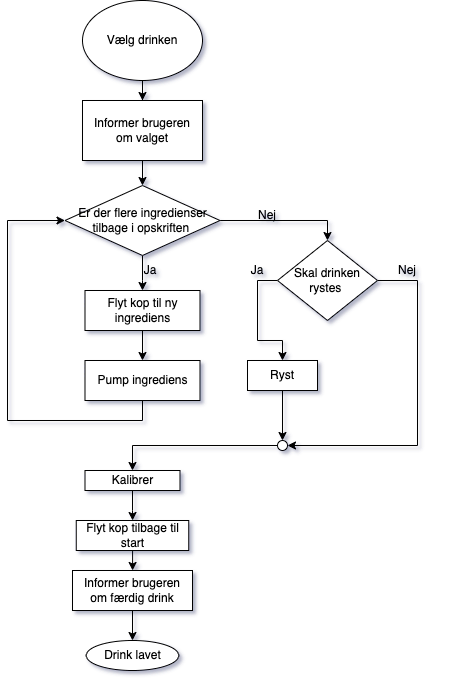

The diagram above was exported from draw.io. Its source (the exported page's mxGraphModel, read from the mxfile embedded in the PNG):
<mxGraphModel dx="1466" dy="822" grid="1" gridSize="10" guides="1" tooltips="1" connect="1" arrows="1" fold="1" page="1" pageScale="1" pageWidth="1169" pageHeight="1654" math="0" shadow="0">
  <root>
    <mxCell id="WIyWlLk6GJQsqaUBKTNV-0" />
    <mxCell id="WIyWlLk6GJQsqaUBKTNV-1" parent="WIyWlLk6GJQsqaUBKTNV-0" />
    <mxCell id="l7Wbj05eZ42FmEDlQgAf-4" style="edgeStyle=orthogonalEdgeStyle;rounded=0;orthogonalLoop=1;jettySize=auto;html=1;" edge="1" parent="WIyWlLk6GJQsqaUBKTNV-1" source="l7Wbj05eZ42FmEDlQgAf-0" target="l7Wbj05eZ42FmEDlQgAf-3">
      <mxGeometry relative="1" as="geometry" />
    </mxCell>
    <mxCell id="l7Wbj05eZ42FmEDlQgAf-0" value="Vælg drinken" style="ellipse;whiteSpace=wrap;html=1;" vertex="1" parent="WIyWlLk6GJQsqaUBKTNV-1">
      <mxGeometry x="465" y="70" width="120" height="80" as="geometry" />
    </mxCell>
    <mxCell id="l7Wbj05eZ42FmEDlQgAf-5" style="edgeStyle=orthogonalEdgeStyle;rounded=0;orthogonalLoop=1;jettySize=auto;html=1;entryX=0.5;entryY=0;entryDx=0;entryDy=0;" edge="1" parent="WIyWlLk6GJQsqaUBKTNV-1" source="l7Wbj05eZ42FmEDlQgAf-3" target="l7Wbj05eZ42FmEDlQgAf-7">
      <mxGeometry relative="1" as="geometry">
        <mxPoint x="525" y="260" as="targetPoint" />
      </mxGeometry>
    </mxCell>
    <mxCell id="l7Wbj05eZ42FmEDlQgAf-3" value="Informer brugeren&lt;br&gt;om valget" style="rounded=0;whiteSpace=wrap;html=1;" vertex="1" parent="WIyWlLk6GJQsqaUBKTNV-1">
      <mxGeometry x="465" y="170" width="120" height="60" as="geometry" />
    </mxCell>
    <mxCell id="l7Wbj05eZ42FmEDlQgAf-8" style="edgeStyle=orthogonalEdgeStyle;rounded=0;orthogonalLoop=1;jettySize=auto;html=1;entryX=0.5;entryY=0;entryDx=0;entryDy=0;" edge="1" parent="WIyWlLk6GJQsqaUBKTNV-1" source="l7Wbj05eZ42FmEDlQgAf-7" target="l7Wbj05eZ42FmEDlQgAf-14">
      <mxGeometry relative="1" as="geometry">
        <mxPoint x="720" y="290" as="targetPoint" />
        <Array as="points">
          <mxPoint x="710" y="290" />
        </Array>
      </mxGeometry>
    </mxCell>
    <mxCell id="l7Wbj05eZ42FmEDlQgAf-9" style="edgeStyle=orthogonalEdgeStyle;rounded=0;orthogonalLoop=1;jettySize=auto;html=1;exitX=0.5;exitY=1;exitDx=0;exitDy=0;entryX=0.5;entryY=0;entryDx=0;entryDy=0;" edge="1" parent="WIyWlLk6GJQsqaUBKTNV-1" source="l7Wbj05eZ42FmEDlQgAf-7" target="l7Wbj05eZ42FmEDlQgAf-10">
      <mxGeometry relative="1" as="geometry">
        <mxPoint x="525" y="340" as="targetPoint" />
        <Array as="points">
          <mxPoint x="525" y="350" />
        </Array>
      </mxGeometry>
    </mxCell>
    <mxCell id="l7Wbj05eZ42FmEDlQgAf-7" value="Er der flere ingredienser&lt;br&gt;tilbage i opskriften&amp;nbsp;" style="rhombus;whiteSpace=wrap;html=1;" vertex="1" parent="WIyWlLk6GJQsqaUBKTNV-1">
      <mxGeometry x="447.5" y="255" width="155" height="70" as="geometry" />
    </mxCell>
    <mxCell id="l7Wbj05eZ42FmEDlQgAf-11" style="edgeStyle=orthogonalEdgeStyle;rounded=0;orthogonalLoop=1;jettySize=auto;html=1;entryX=0.5;entryY=0;entryDx=0;entryDy=0;" edge="1" parent="WIyWlLk6GJQsqaUBKTNV-1" source="l7Wbj05eZ42FmEDlQgAf-10" target="l7Wbj05eZ42FmEDlQgAf-12">
      <mxGeometry relative="1" as="geometry">
        <mxPoint x="530" y="410" as="targetPoint" />
      </mxGeometry>
    </mxCell>
    <mxCell id="l7Wbj05eZ42FmEDlQgAf-10" value="Flyt kop til ny ingrediens" style="rounded=0;whiteSpace=wrap;html=1;" vertex="1" parent="WIyWlLk6GJQsqaUBKTNV-1">
      <mxGeometry x="467.5" y="360" width="115" height="40" as="geometry" />
    </mxCell>
    <mxCell id="l7Wbj05eZ42FmEDlQgAf-13" style="edgeStyle=orthogonalEdgeStyle;rounded=0;orthogonalLoop=1;jettySize=auto;html=1;entryX=0;entryY=0.5;entryDx=0;entryDy=0;exitX=0.5;exitY=1;exitDx=0;exitDy=0;" edge="1" parent="WIyWlLk6GJQsqaUBKTNV-1" source="l7Wbj05eZ42FmEDlQgAf-12" target="l7Wbj05eZ42FmEDlQgAf-7">
      <mxGeometry relative="1" as="geometry">
        <mxPoint x="330" y="200" as="targetPoint" />
        <Array as="points">
          <mxPoint x="525" y="490" />
          <mxPoint x="390" y="490" />
          <mxPoint x="390" y="290" />
        </Array>
      </mxGeometry>
    </mxCell>
    <mxCell id="l7Wbj05eZ42FmEDlQgAf-12" value="Pump ingrediens" style="rounded=0;whiteSpace=wrap;html=1;" vertex="1" parent="WIyWlLk6GJQsqaUBKTNV-1">
      <mxGeometry x="467.5" y="430" width="115" height="40" as="geometry" />
    </mxCell>
    <mxCell id="l7Wbj05eZ42FmEDlQgAf-15" style="edgeStyle=orthogonalEdgeStyle;rounded=0;orthogonalLoop=1;jettySize=auto;html=1;entryX=1;entryY=0.5;entryDx=0;entryDy=0;" edge="1" parent="WIyWlLk6GJQsqaUBKTNV-1" source="l7Wbj05eZ42FmEDlQgAf-14" target="l7Wbj05eZ42FmEDlQgAf-21">
      <mxGeometry relative="1" as="geometry">
        <mxPoint x="520" y="610" as="targetPoint" />
        <Array as="points">
          <mxPoint x="800" y="350" />
          <mxPoint x="800" y="515" />
        </Array>
      </mxGeometry>
    </mxCell>
    <mxCell id="l7Wbj05eZ42FmEDlQgAf-20" style="edgeStyle=orthogonalEdgeStyle;rounded=0;orthogonalLoop=1;jettySize=auto;html=1;exitX=0;exitY=0.5;exitDx=0;exitDy=0;entryX=0.5;entryY=0;entryDx=0;entryDy=0;" edge="1" parent="WIyWlLk6GJQsqaUBKTNV-1" source="l7Wbj05eZ42FmEDlQgAf-14" target="l7Wbj05eZ42FmEDlQgAf-18">
      <mxGeometry relative="1" as="geometry" />
    </mxCell>
    <mxCell id="l7Wbj05eZ42FmEDlQgAf-14" value="Skal drinken&lt;br&gt;rystes&amp;nbsp;" style="rhombus;whiteSpace=wrap;html=1;" vertex="1" parent="WIyWlLk6GJQsqaUBKTNV-1">
      <mxGeometry x="660" y="310" width="100" height="80" as="geometry" />
    </mxCell>
    <mxCell id="l7Wbj05eZ42FmEDlQgAf-22" style="edgeStyle=orthogonalEdgeStyle;rounded=0;orthogonalLoop=1;jettySize=auto;html=1;entryX=0.5;entryY=0;entryDx=0;entryDy=0;" edge="1" parent="WIyWlLk6GJQsqaUBKTNV-1" source="l7Wbj05eZ42FmEDlQgAf-18" target="l7Wbj05eZ42FmEDlQgAf-21">
      <mxGeometry relative="1" as="geometry" />
    </mxCell>
    <mxCell id="l7Wbj05eZ42FmEDlQgAf-18" value="Ryst" style="rounded=0;whiteSpace=wrap;html=1;" vertex="1" parent="WIyWlLk6GJQsqaUBKTNV-1">
      <mxGeometry x="630" y="430" width="70" height="30" as="geometry" />
    </mxCell>
    <mxCell id="l7Wbj05eZ42FmEDlQgAf-25" style="edgeStyle=orthogonalEdgeStyle;rounded=0;orthogonalLoop=1;jettySize=auto;html=1;entryX=0.5;entryY=0;entryDx=0;entryDy=0;" edge="1" parent="WIyWlLk6GJQsqaUBKTNV-1" source="l7Wbj05eZ42FmEDlQgAf-21" target="l7Wbj05eZ42FmEDlQgAf-24">
      <mxGeometry relative="1" as="geometry" />
    </mxCell>
    <mxCell id="l7Wbj05eZ42FmEDlQgAf-21" value="" style="ellipse;whiteSpace=wrap;html=1;aspect=fixed;" vertex="1" parent="WIyWlLk6GJQsqaUBKTNV-1">
      <mxGeometry x="660" y="510" width="10" height="10" as="geometry" />
    </mxCell>
    <mxCell id="l7Wbj05eZ42FmEDlQgAf-26" style="edgeStyle=orthogonalEdgeStyle;rounded=0;orthogonalLoop=1;jettySize=auto;html=1;" edge="1" parent="WIyWlLk6GJQsqaUBKTNV-1" source="l7Wbj05eZ42FmEDlQgAf-24" target="l7Wbj05eZ42FmEDlQgAf-27">
      <mxGeometry relative="1" as="geometry">
        <mxPoint x="515" y="590" as="targetPoint" />
      </mxGeometry>
    </mxCell>
    <mxCell id="l7Wbj05eZ42FmEDlQgAf-24" value="Kalibrer" style="rounded=0;whiteSpace=wrap;html=1;" vertex="1" parent="WIyWlLk6GJQsqaUBKTNV-1">
      <mxGeometry x="467.5" y="540" width="95" height="20" as="geometry" />
    </mxCell>
    <mxCell id="l7Wbj05eZ42FmEDlQgAf-31" style="edgeStyle=orthogonalEdgeStyle;rounded=0;orthogonalLoop=1;jettySize=auto;html=1;entryX=0.5;entryY=0;entryDx=0;entryDy=0;" edge="1" parent="WIyWlLk6GJQsqaUBKTNV-1" source="l7Wbj05eZ42FmEDlQgAf-27" target="l7Wbj05eZ42FmEDlQgAf-30">
      <mxGeometry relative="1" as="geometry" />
    </mxCell>
    <mxCell id="l7Wbj05eZ42FmEDlQgAf-27" value="Flyt kop tilbage til start" style="rounded=0;whiteSpace=wrap;html=1;" vertex="1" parent="WIyWlLk6GJQsqaUBKTNV-1">
      <mxGeometry x="458.75" y="590" width="112.5" height="30" as="geometry" />
    </mxCell>
    <mxCell id="l7Wbj05eZ42FmEDlQgAf-34" style="edgeStyle=orthogonalEdgeStyle;rounded=0;orthogonalLoop=1;jettySize=auto;html=1;entryX=0.5;entryY=0;entryDx=0;entryDy=0;" edge="1" parent="WIyWlLk6GJQsqaUBKTNV-1" source="l7Wbj05eZ42FmEDlQgAf-30" target="l7Wbj05eZ42FmEDlQgAf-33">
      <mxGeometry relative="1" as="geometry" />
    </mxCell>
    <mxCell id="l7Wbj05eZ42FmEDlQgAf-30" value="Informer brugeren&lt;br&gt;om færdig drink" style="rounded=0;whiteSpace=wrap;html=1;" vertex="1" parent="WIyWlLk6GJQsqaUBKTNV-1">
      <mxGeometry x="455" y="640" width="120" height="40" as="geometry" />
    </mxCell>
    <mxCell id="l7Wbj05eZ42FmEDlQgAf-33" value="Drink lavet" style="ellipse;whiteSpace=wrap;html=1;" vertex="1" parent="WIyWlLk6GJQsqaUBKTNV-1">
      <mxGeometry x="468.75" y="710" width="92.5" height="30" as="geometry" />
    </mxCell>
    <mxCell id="l7Wbj05eZ42FmEDlQgAf-35" value="Nej" style="text;html=1;strokeColor=none;fillColor=none;align=center;verticalAlign=middle;whiteSpace=wrap;rounded=0;" vertex="1" parent="WIyWlLk6GJQsqaUBKTNV-1">
      <mxGeometry x="620" y="270" width="60" height="30" as="geometry" />
    </mxCell>
    <mxCell id="l7Wbj05eZ42FmEDlQgAf-36" value="Ja" style="text;html=1;strokeColor=none;fillColor=none;align=center;verticalAlign=middle;whiteSpace=wrap;rounded=0;" vertex="1" parent="WIyWlLk6GJQsqaUBKTNV-1">
      <mxGeometry x="502.5" y="325" width="60" height="30" as="geometry" />
    </mxCell>
    <mxCell id="l7Wbj05eZ42FmEDlQgAf-38" value="Nej" style="text;html=1;strokeColor=none;fillColor=none;align=center;verticalAlign=middle;whiteSpace=wrap;rounded=0;" vertex="1" parent="WIyWlLk6GJQsqaUBKTNV-1">
      <mxGeometry x="760" y="325" width="60" height="30" as="geometry" />
    </mxCell>
    <mxCell id="l7Wbj05eZ42FmEDlQgAf-39" value="Ja" style="text;html=1;strokeColor=none;fillColor=none;align=center;verticalAlign=middle;whiteSpace=wrap;rounded=0;" vertex="1" parent="WIyWlLk6GJQsqaUBKTNV-1">
      <mxGeometry x="610" y="325" width="60" height="30" as="geometry" />
    </mxCell>
  </root>
</mxGraphModel>